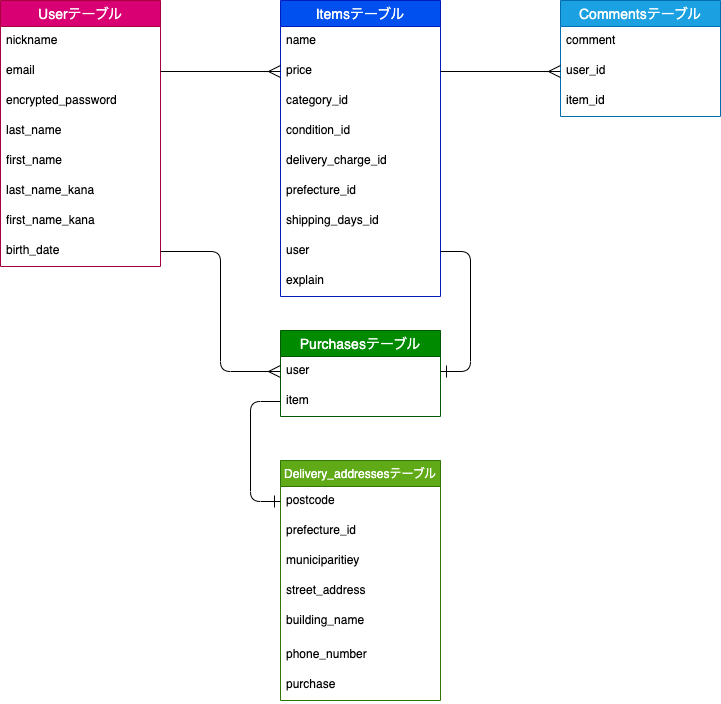

The diagram above was exported from draw.io. Its source (the exported page's mxGraphModel, read from the mxfile embedded in the PNG):
<mxGraphModel dx="727" dy="571" grid="1" gridSize="10" guides="1" tooltips="1" connect="1" arrows="1" fold="1" page="1" pageScale="1" pageWidth="827" pageHeight="1169" background="none" math="0" shadow="0">
  <root>
    <mxCell id="0" />
    <mxCell id="1" parent="0" />
    <mxCell id="2" value="Userテーブル" style="swimlane;fontStyle=0;childLayout=stackLayout;horizontal=1;startSize=26;horizontalStack=0;resizeParent=1;resizeParentMax=0;resizeLast=0;collapsible=1;marginBottom=0;align=center;fontSize=14;fillColor=#d80073;fontColor=#ffffff;strokeColor=#A50040;" parent="1" vertex="1">
      <mxGeometry x="80" y="130" width="160" height="266" as="geometry" />
    </mxCell>
    <mxCell id="3" value="nickname" style="text;strokeColor=none;fillColor=none;spacingLeft=4;spacingRight=4;overflow=hidden;rotatable=0;points=[[0,0.5],[1,0.5]];portConstraint=eastwest;fontSize=12;" parent="2" vertex="1">
      <mxGeometry y="26" width="160" height="30" as="geometry" />
    </mxCell>
    <mxCell id="4" value="email" style="text;strokeColor=none;fillColor=none;spacingLeft=4;spacingRight=4;overflow=hidden;rotatable=0;points=[[0,0.5],[1,0.5]];portConstraint=eastwest;fontSize=12;" parent="2" vertex="1">
      <mxGeometry y="56" width="160" height="30" as="geometry" />
    </mxCell>
    <mxCell id="5" value="encrypted_password" style="text;strokeColor=none;fillColor=none;spacingLeft=4;spacingRight=4;overflow=hidden;rotatable=0;points=[[0,0.5],[1,0.5]];portConstraint=eastwest;fontSize=12;" parent="2" vertex="1">
      <mxGeometry y="86" width="160" height="30" as="geometry" />
    </mxCell>
    <mxCell id="8" value="last_name" style="text;strokeColor=none;fillColor=none;spacingLeft=4;spacingRight=4;overflow=hidden;rotatable=0;points=[[0,0.5],[1,0.5]];portConstraint=eastwest;fontSize=12;" parent="2" vertex="1">
      <mxGeometry y="116" width="160" height="30" as="geometry" />
    </mxCell>
    <mxCell id="55" value="first_name" style="text;strokeColor=none;fillColor=none;spacingLeft=4;spacingRight=4;overflow=hidden;rotatable=0;points=[[0,0.5],[1,0.5]];portConstraint=eastwest;fontSize=12;" parent="2" vertex="1">
      <mxGeometry y="146" width="160" height="30" as="geometry" />
    </mxCell>
    <mxCell id="56" value="last_name_kana" style="text;strokeColor=none;fillColor=none;spacingLeft=4;spacingRight=4;overflow=hidden;rotatable=0;points=[[0,0.5],[1,0.5]];portConstraint=eastwest;fontSize=12;" parent="2" vertex="1">
      <mxGeometry y="176" width="160" height="30" as="geometry" />
    </mxCell>
    <mxCell id="57" value="first_name_kana" style="text;strokeColor=none;fillColor=none;spacingLeft=4;spacingRight=4;overflow=hidden;rotatable=0;points=[[0,0.5],[1,0.5]];portConstraint=eastwest;fontSize=12;" parent="2" vertex="1">
      <mxGeometry y="206" width="160" height="30" as="geometry" />
    </mxCell>
    <mxCell id="60" value="birth_date" style="text;strokeColor=none;fillColor=none;spacingLeft=4;spacingRight=4;overflow=hidden;rotatable=0;points=[[0,0.5],[1,0.5]];portConstraint=eastwest;fontSize=12;" parent="2" vertex="1">
      <mxGeometry y="236" width="160" height="30" as="geometry" />
    </mxCell>
    <mxCell id="9" value="Itemsテーブル" style="swimlane;fontStyle=0;childLayout=stackLayout;horizontal=1;startSize=26;horizontalStack=0;resizeParent=1;resizeParentMax=0;resizeLast=0;collapsible=1;marginBottom=0;align=center;fontSize=14;fillColor=#0050ef;fontColor=#ffffff;strokeColor=#001DBC;" parent="1" vertex="1">
      <mxGeometry x="360" y="130" width="160" height="296" as="geometry" />
    </mxCell>
    <mxCell id="10" value="name" style="text;strokeColor=none;fillColor=none;spacingLeft=4;spacingRight=4;overflow=hidden;rotatable=0;points=[[0,0.5],[1,0.5]];portConstraint=eastwest;fontSize=12;" parent="9" vertex="1">
      <mxGeometry y="26" width="160" height="30" as="geometry" />
    </mxCell>
    <mxCell id="12" value="price" style="text;strokeColor=none;fillColor=none;spacingLeft=4;spacingRight=4;overflow=hidden;rotatable=0;points=[[0,0.5],[1,0.5]];portConstraint=eastwest;fontSize=12;" parent="9" vertex="1">
      <mxGeometry y="56" width="160" height="30" as="geometry" />
    </mxCell>
    <mxCell id="64" value="category_id" style="text;strokeColor=none;fillColor=none;spacingLeft=4;spacingRight=4;overflow=hidden;rotatable=0;points=[[0,0.5],[1,0.5]];portConstraint=eastwest;fontSize=12;" parent="9" vertex="1">
      <mxGeometry y="86" width="160" height="30" as="geometry" />
    </mxCell>
    <mxCell id="67" value="condition_id" style="text;strokeColor=none;fillColor=none;spacingLeft=4;spacingRight=4;overflow=hidden;rotatable=0;points=[[0,0.5],[1,0.5]];portConstraint=eastwest;fontSize=12;" parent="9" vertex="1">
      <mxGeometry y="116" width="160" height="30" as="geometry" />
    </mxCell>
    <mxCell id="66" value="delivery_charge_id" style="text;strokeColor=none;fillColor=none;spacingLeft=4;spacingRight=4;overflow=hidden;rotatable=0;points=[[0,0.5],[1,0.5]];portConstraint=eastwest;fontSize=12;" parent="9" vertex="1">
      <mxGeometry y="146" width="160" height="30" as="geometry" />
    </mxCell>
    <mxCell id="63" value="prefecture_id" style="text;strokeColor=none;fillColor=none;spacingLeft=4;spacingRight=4;overflow=hidden;rotatable=0;points=[[0,0.5],[1,0.5]];portConstraint=eastwest;fontSize=12;" parent="9" vertex="1">
      <mxGeometry y="176" width="160" height="30" as="geometry" />
    </mxCell>
    <mxCell id="46" value="shipping_days_id" style="text;strokeColor=none;fillColor=none;spacingLeft=4;spacingRight=4;overflow=hidden;rotatable=0;points=[[0,0.5],[1,0.5]];portConstraint=eastwest;fontSize=12;" parent="9" vertex="1">
      <mxGeometry y="206" width="160" height="30" as="geometry" />
    </mxCell>
    <mxCell id="26" value="user" style="text;strokeColor=none;fillColor=none;spacingLeft=4;spacingRight=4;overflow=hidden;rotatable=0;points=[[0,0.5],[1,0.5]];portConstraint=eastwest;fontSize=12;" parent="9" vertex="1">
      <mxGeometry y="236" width="160" height="30" as="geometry" />
    </mxCell>
    <mxCell id="70" value="explain" style="text;strokeColor=none;fillColor=none;spacingLeft=4;spacingRight=4;overflow=hidden;rotatable=0;points=[[0,0.5],[1,0.5]];portConstraint=eastwest;fontSize=12;" parent="9" vertex="1">
      <mxGeometry y="266" width="160" height="30" as="geometry" />
    </mxCell>
    <mxCell id="14" value="Delivery_addressesテーブル" style="swimlane;fontStyle=0;childLayout=stackLayout;horizontal=1;startSize=26;horizontalStack=0;resizeParent=1;resizeParentMax=0;resizeLast=0;collapsible=1;marginBottom=0;align=center;fontSize=12;labelBorderColor=none;fillStyle=auto;fillColor=#60a917;fontColor=#ffffff;strokeColor=#2D7600;" parent="1" vertex="1">
      <mxGeometry x="360" y="590" width="160" height="240" as="geometry">
        <mxRectangle x="270" y="270" width="200" height="30" as="alternateBounds" />
      </mxGeometry>
    </mxCell>
    <mxCell id="15" value="postcode" style="text;strokeColor=none;fillColor=none;spacingLeft=4;spacingRight=4;overflow=hidden;rotatable=0;points=[[0,0.5],[1,0.5]];portConstraint=eastwest;fontSize=12;" parent="14" vertex="1">
      <mxGeometry y="26" width="160" height="30" as="geometry" />
    </mxCell>
    <mxCell id="61" value="prefecture_id" style="text;strokeColor=none;fillColor=none;spacingLeft=4;spacingRight=4;overflow=hidden;rotatable=0;points=[[0,0.5],[1,0.5]];portConstraint=eastwest;fontSize=12;" parent="14" vertex="1">
      <mxGeometry y="56" width="160" height="30" as="geometry" />
    </mxCell>
    <mxCell id="19" value="municiparitiey" style="text;strokeColor=none;fillColor=none;spacingLeft=4;spacingRight=4;overflow=hidden;rotatable=0;points=[[0,0.5],[1,0.5]];portConstraint=eastwest;fontSize=12;" parent="14" vertex="1">
      <mxGeometry y="86" width="160" height="30" as="geometry" />
    </mxCell>
    <mxCell id="16" value="street_address" style="text;strokeColor=none;fillColor=none;spacingLeft=4;spacingRight=4;overflow=hidden;rotatable=0;points=[[0,0.5],[1,0.5]];portConstraint=eastwest;fontSize=12;" parent="14" vertex="1">
      <mxGeometry y="116" width="160" height="30" as="geometry" />
    </mxCell>
    <mxCell id="20" value="building_name" style="text;strokeColor=none;fillColor=none;spacingLeft=4;spacingRight=4;overflow=hidden;rotatable=0;points=[[0,0.5],[1,0.5]];portConstraint=eastwest;fontSize=12;" parent="14" vertex="1">
      <mxGeometry y="146" width="160" height="34" as="geometry" />
    </mxCell>
    <mxCell id="21" value="phone_number" style="text;strokeColor=none;fillColor=none;spacingLeft=4;spacingRight=4;overflow=hidden;rotatable=0;points=[[0,0.5],[1,0.5]];portConstraint=eastwest;fontSize=12;" parent="14" vertex="1">
      <mxGeometry y="180" width="160" height="30" as="geometry" />
    </mxCell>
    <mxCell id="48" value="purchase" style="text;strokeColor=none;fillColor=none;spacingLeft=4;spacingRight=4;overflow=hidden;rotatable=0;points=[[0,0.5],[1,0.5]];portConstraint=eastwest;fontSize=12;" parent="14" vertex="1">
      <mxGeometry y="210" width="160" height="30" as="geometry" />
    </mxCell>
    <mxCell id="22" value="Commentsテーブル" style="swimlane;fontStyle=0;childLayout=stackLayout;horizontal=1;startSize=26;horizontalStack=0;resizeParent=1;resizeParentMax=0;resizeLast=0;collapsible=1;marginBottom=0;align=center;fontSize=14;fillColor=#1ba1e2;fontColor=#ffffff;strokeColor=#006EAF;" parent="1" vertex="1">
      <mxGeometry x="640" y="130" width="160" height="116" as="geometry" />
    </mxCell>
    <mxCell id="23" value="comment" style="text;strokeColor=none;fillColor=none;spacingLeft=4;spacingRight=4;overflow=hidden;rotatable=0;points=[[0,0.5],[1,0.5]];portConstraint=eastwest;fontSize=12;" parent="22" vertex="1">
      <mxGeometry y="26" width="160" height="30" as="geometry" />
    </mxCell>
    <mxCell id="24" value="user_id" style="text;strokeColor=none;fillColor=none;spacingLeft=4;spacingRight=4;overflow=hidden;rotatable=0;points=[[0,0.5],[1,0.5]];portConstraint=eastwest;fontSize=12;" parent="22" vertex="1">
      <mxGeometry y="56" width="160" height="30" as="geometry" />
    </mxCell>
    <mxCell id="25" value="item_id" style="text;strokeColor=none;fillColor=none;spacingLeft=4;spacingRight=4;overflow=hidden;rotatable=0;points=[[0,0.5],[1,0.5]];portConstraint=eastwest;fontSize=12;" parent="22" vertex="1">
      <mxGeometry y="86" width="160" height="30" as="geometry" />
    </mxCell>
    <mxCell id="27" value="Purchasesテーブル" style="swimlane;fontStyle=0;childLayout=stackLayout;horizontal=1;startSize=26;horizontalStack=0;resizeParent=1;resizeParentMax=0;resizeLast=0;collapsible=1;marginBottom=0;align=center;fontSize=14;fillColor=#008a00;fontColor=#ffffff;strokeColor=#005700;" parent="1" vertex="1">
      <mxGeometry x="360" y="460" width="160" height="86" as="geometry" />
    </mxCell>
    <mxCell id="28" value="user" style="text;strokeColor=none;fillColor=none;spacingLeft=4;spacingRight=4;overflow=hidden;rotatable=0;points=[[0,0.5],[1,0.5]];portConstraint=eastwest;fontSize=12;" parent="27" vertex="1">
      <mxGeometry y="26" width="160" height="30" as="geometry" />
    </mxCell>
    <mxCell id="29" value="item" style="text;strokeColor=none;fillColor=none;spacingLeft=4;spacingRight=4;overflow=hidden;rotatable=0;points=[[0,0.5],[1,0.5]];portConstraint=eastwest;fontSize=12;" parent="27" vertex="1">
      <mxGeometry y="56" width="160" height="30" as="geometry" />
    </mxCell>
    <mxCell id="36" style="html=1;exitX=1;exitY=0.5;exitDx=0;exitDy=0;entryX=0;entryY=0.5;entryDx=0;entryDy=0;endSize=10;rounded=1;endArrow=ERmany;endFill=0;" parent="1" source="4" edge="1">
      <mxGeometry relative="1" as="geometry">
        <mxPoint x="360" y="201" as="targetPoint" />
      </mxGeometry>
    </mxCell>
    <mxCell id="38" style="edgeStyle=none;rounded=1;html=1;exitX=1;exitY=0.5;exitDx=0;exitDy=0;entryX=0;entryY=0.5;entryDx=0;entryDy=0;endArrow=ERmany;endFill=0;endSize=10;" parent="1" target="24" edge="1">
      <mxGeometry relative="1" as="geometry">
        <mxPoint x="520" y="201" as="sourcePoint" />
      </mxGeometry>
    </mxCell>
    <mxCell id="42" style="edgeStyle=entityRelationEdgeStyle;rounded=1;html=1;exitX=1;exitY=0.5;exitDx=0;exitDy=0;entryX=1;entryY=0.5;entryDx=0;entryDy=0;endArrow=ERone;endFill=0;endSize=10;elbow=vertical;" parent="1" source="26" target="28" edge="1">
      <mxGeometry relative="1" as="geometry">
        <mxPoint x="520" y="291" as="sourcePoint" />
      </mxGeometry>
    </mxCell>
    <mxCell id="68" style="edgeStyle=orthogonalEdgeStyle;html=1;exitX=0;exitY=0.5;exitDx=0;exitDy=0;entryX=0;entryY=0.5;entryDx=0;entryDy=0;fontSize=12;endArrow=ERone;endFill=0;endSize=10;" parent="1" source="29" target="15" edge="1">
      <mxGeometry relative="1" as="geometry">
        <Array as="points">
          <mxPoint x="330" y="531" />
          <mxPoint x="330" y="631" />
        </Array>
      </mxGeometry>
    </mxCell>
    <mxCell id="69" style="edgeStyle=orthogonalEdgeStyle;html=1;exitX=1;exitY=0.5;exitDx=0;exitDy=0;entryX=0;entryY=0.5;entryDx=0;entryDy=0;fontSize=12;endArrow=ERmany;endFill=0;endSize=10;" parent="1" source="60" target="28" edge="1">
      <mxGeometry relative="1" as="geometry" />
    </mxCell>
  </root>
</mxGraphModel>